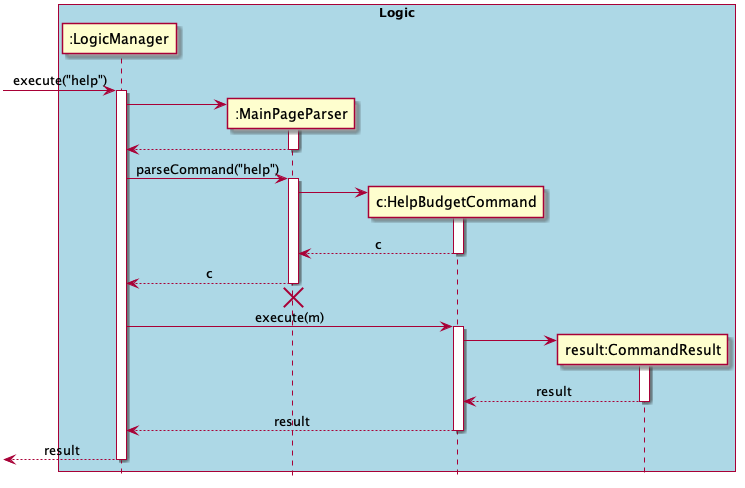

The diagram above was rendered by PlantUML. Its source (embedded in the PNG):
@startuml
skinparam Sequence {
    MessageAlign center
}
hide footbox
box "Logic" #LightBlue
participant ":LogicManager" as LM
participant ":MainPageParser" as MPP
participant "c:HelpBudgetCommand" as HBC
participant "result:CommandResult" as CR
end box

[-> LM : execute("help")
activate LM
create MPP
LM -> MPP
activate MPP
LM <-- MPP
deactivate MPP
LM -> MPP : parseCommand("help")
activate MPP

create HBC
MPP -> HBC
activate HBC
MPP <-- HBC : c
deactivate HBC

LM <-- MPP : c
deactivate MPP
LM <-[hidden]- MPP
destroy MPP


LM -> HBC: execute(m)
activate HBC

create CR
HBC -> CR
activate CR
HBC <-- CR : result
deactivate CR

LM <-- HBC: result
deactivate HBC
[<-- LM: result
deactivate LM

@enduml